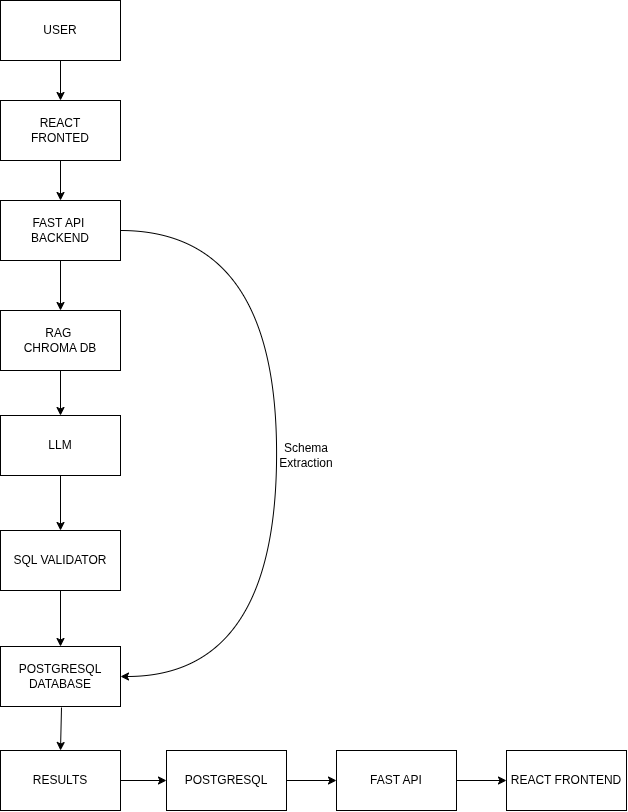

The diagram above was exported from draw.io. Its source (the exported page's mxGraphModel, read from the mxfile embedded in the PNG):
<mxGraphModel dx="1483" dy="835" grid="1" gridSize="10" guides="1" tooltips="1" connect="1" arrows="1" fold="1" page="1" pageScale="1" pageWidth="827" pageHeight="1169" background="none" math="0" shadow="0">
  <root>
    <mxCell id="0" />
    <mxCell id="1" parent="0" />
    <mxCell id="5sZlbo9Bt4BT9gsdryf3-1" parent="1" style="rounded=0;whiteSpace=wrap;html=1;" value="USER" vertex="1">
      <mxGeometry height="60" width="120" x="294" y="140" as="geometry" />
    </mxCell>
    <mxCell id="5sZlbo9Bt4BT9gsdryf3-7" parent="1" style="rounded=0;whiteSpace=wrap;html=1;" value="REACT&lt;div&gt;FRONTED&lt;/div&gt;" vertex="1">
      <mxGeometry height="60" width="120" x="294" y="240" as="geometry" />
    </mxCell>
    <mxCell id="5sZlbo9Bt4BT9gsdryf3-8" edge="1" parent="1" source="5sZlbo9Bt4BT9gsdryf3-7" style="endArrow=classic;html=1;rounded=0;exitX=0.5;exitY=1;exitDx=0;exitDy=0;entryX=0.5;entryY=0;entryDx=0;entryDy=0;" target="5sZlbo9Bt4BT9gsdryf3-11" value="">
      <mxGeometry height="50" relative="1" width="50" as="geometry">
        <mxPoint x="390" y="440" as="sourcePoint" />
        <mxPoint x="354" y="340" as="targetPoint" />
      </mxGeometry>
    </mxCell>
    <mxCell id="5sZlbo9Bt4BT9gsdryf3-11" parent="1" style="rounded=0;whiteSpace=wrap;html=1;" value="FAST API&amp;nbsp;&lt;div&gt;BACKEND&lt;/div&gt;" vertex="1">
      <mxGeometry height="60" width="120" x="294" y="340" as="geometry" />
    </mxCell>
    <mxCell id="5sZlbo9Bt4BT9gsdryf3-12" edge="1" parent="1" source="5sZlbo9Bt4BT9gsdryf3-11" style="endArrow=classic;html=1;rounded=0;exitX=0.5;exitY=1;exitDx=0;exitDy=0;entryX=0.5;entryY=0;entryDx=0;entryDy=0;" target="5sZlbo9Bt4BT9gsdryf3-15" value="">
      <mxGeometry height="50" relative="1" width="50" as="geometry">
        <mxPoint x="446" y="620" as="sourcePoint" />
        <mxPoint x="354" y="450" as="targetPoint" />
      </mxGeometry>
    </mxCell>
    <mxCell id="5sZlbo9Bt4BT9gsdryf3-14" edge="1" parent="1" source="5sZlbo9Bt4BT9gsdryf3-1" style="endArrow=classic;html=1;rounded=0;entryX=0.5;entryY=0;entryDx=0;entryDy=0;exitX=0.5;exitY=1;exitDx=0;exitDy=0;" target="5sZlbo9Bt4BT9gsdryf3-7" value="">
      <mxGeometry height="50" relative="1" width="50" as="geometry">
        <mxPoint x="500" y="210" as="sourcePoint" />
        <mxPoint x="440" y="250" as="targetPoint" />
      </mxGeometry>
    </mxCell>
    <mxCell id="5sZlbo9Bt4BT9gsdryf3-15" parent="1" style="rounded=0;whiteSpace=wrap;html=1;" value="RAG&amp;nbsp;&lt;div&gt;CHROMA DB&lt;/div&gt;" vertex="1">
      <mxGeometry height="60" width="120" x="294" y="450" as="geometry" />
    </mxCell>
    <mxCell id="5sZlbo9Bt4BT9gsdryf3-16" edge="1" parent="1" source="5sZlbo9Bt4BT9gsdryf3-15" style="endArrow=classic;html=1;rounded=0;exitX=0.5;exitY=1;exitDx=0;exitDy=0;entryX=0.5;entryY=0;entryDx=0;entryDy=0;" target="5sZlbo9Bt4BT9gsdryf3-17" value="">
      <mxGeometry height="50" relative="1" width="50" as="geometry">
        <mxPoint x="592" y="780" as="sourcePoint" />
        <mxPoint x="354" y="560" as="targetPoint" />
      </mxGeometry>
    </mxCell>
    <mxCell id="5sZlbo9Bt4BT9gsdryf3-17" parent="1" style="rounded=0;whiteSpace=wrap;html=1;" value="LLM" vertex="1">
      <mxGeometry height="60" width="120" x="294" y="555" as="geometry" />
    </mxCell>
    <mxCell id="5sZlbo9Bt4BT9gsdryf3-18" edge="1" parent="1" source="5sZlbo9Bt4BT9gsdryf3-17" style="endArrow=classic;html=1;rounded=0;exitX=0.5;exitY=1;exitDx=0;exitDy=0;entryX=0.5;entryY=0;entryDx=0;entryDy=0;" target="5sZlbo9Bt4BT9gsdryf3-19" value="">
      <mxGeometry height="50" relative="1" width="50" as="geometry">
        <mxPoint x="608" y="900" as="sourcePoint" />
        <mxPoint x="354" y="670" as="targetPoint" />
      </mxGeometry>
    </mxCell>
    <mxCell id="5sZlbo9Bt4BT9gsdryf3-19" parent="1" style="rounded=0;whiteSpace=wrap;html=1;" value="SQL VALIDATOR" vertex="1">
      <mxGeometry height="60" width="120" x="294" y="670" as="geometry" />
    </mxCell>
    <mxCell id="5sZlbo9Bt4BT9gsdryf3-20" edge="1" parent="1" source="5sZlbo9Bt4BT9gsdryf3-19" style="endArrow=classic;html=1;rounded=0;exitX=0.5;exitY=1;exitDx=0;exitDy=0;entryX=0.5;entryY=0;entryDx=0;entryDy=0;" target="5sZlbo9Bt4BT9gsdryf3-21" value="">
      <mxGeometry height="50" relative="1" width="50" as="geometry">
        <mxPoint x="608" y="1015" as="sourcePoint" />
        <mxPoint x="354" y="785" as="targetPoint" />
      </mxGeometry>
    </mxCell>
    <mxCell id="5sZlbo9Bt4BT9gsdryf3-21" parent="1" style="rounded=0;whiteSpace=wrap;html=1;" value="POSTGRESQL&lt;br&gt;DATABASE" vertex="1">
      <mxGeometry height="60" width="120" x="294" y="786" as="geometry" />
    </mxCell>
    <mxCell id="5sZlbo9Bt4BT9gsdryf3-22" edge="1" parent="1" style="endArrow=classic;html=1;rounded=0;exitX=0.5;exitY=1;exitDx=0;exitDy=0;entryX=0.5;entryY=0;entryDx=0;entryDy=0;" target="5sZlbo9Bt4BT9gsdryf3-27" value="">
      <mxGeometry height="50" relative="1" width="50" as="geometry">
        <mxPoint x="355" y="847" as="sourcePoint" />
        <mxPoint x="355" y="890" as="targetPoint" />
      </mxGeometry>
    </mxCell>
    <mxCell id="5sZlbo9Bt4BT9gsdryf3-27" parent="1" style="rounded=0;whiteSpace=wrap;html=1;" value="RESULTS" vertex="1">
      <mxGeometry height="60" width="120" x="294" y="890" as="geometry" />
    </mxCell>
    <mxCell id="5sZlbo9Bt4BT9gsdryf3-28" edge="1" parent="1" source="5sZlbo9Bt4BT9gsdryf3-27" style="endArrow=classic;html=1;rounded=0;exitX=1;exitY=0.5;exitDx=0;exitDy=0;entryX=0;entryY=0.5;entryDx=0;entryDy=0;" target="5sZlbo9Bt4BT9gsdryf3-33" value="">
      <mxGeometry height="50" relative="1" width="50" as="geometry">
        <mxPoint x="414" y="918" as="sourcePoint" />
        <mxPoint x="460" y="920" as="targetPoint" />
      </mxGeometry>
    </mxCell>
    <mxCell id="5sZlbo9Bt4BT9gsdryf3-31" edge="1" parent="1" source="5sZlbo9Bt4BT9gsdryf3-11" style="endArrow=classic;html=1;rounded=0;exitX=1;exitY=0.5;exitDx=0;exitDy=0;edgeStyle=orthogonalEdgeStyle;curved=1;entryX=1;entryY=0.5;entryDx=0;entryDy=0;" target="5sZlbo9Bt4BT9gsdryf3-21" value="">
      <mxGeometry height="50" relative="1" width="50" as="geometry">
        <Array as="points">
          <mxPoint x="570" y="370" />
          <mxPoint x="570" y="816" />
        </Array>
        <mxPoint x="420" y="370" as="sourcePoint" />
        <mxPoint x="560" y="630" as="targetPoint" />
      </mxGeometry>
    </mxCell>
    <mxCell id="5sZlbo9Bt4BT9gsdryf3-32" parent="1" style="text;html=1;whiteSpace=wrap;strokeColor=none;fillColor=none;align=center;verticalAlign=middle;rounded=0;" value="Schema Extraction" vertex="1">
      <mxGeometry height="30" width="60" x="570" y="580" as="geometry" />
    </mxCell>
    <mxCell id="5sZlbo9Bt4BT9gsdryf3-33" parent="1" style="rounded=0;whiteSpace=wrap;html=1;" value="POSTGRESQL" vertex="1">
      <mxGeometry height="60" width="120" x="460" y="890" as="geometry" />
    </mxCell>
    <mxCell id="5sZlbo9Bt4BT9gsdryf3-34" edge="1" parent="1" source="5sZlbo9Bt4BT9gsdryf3-33" style="endArrow=classic;html=1;rounded=0;exitX=1;exitY=0.5;exitDx=0;exitDy=0;entryX=0;entryY=0.5;entryDx=0;entryDy=0;" target="5sZlbo9Bt4BT9gsdryf3-35" value="">
      <mxGeometry height="50" relative="1" width="50" as="geometry">
        <mxPoint x="580" y="918" as="sourcePoint" />
        <mxPoint x="626" y="920" as="targetPoint" />
      </mxGeometry>
    </mxCell>
    <mxCell id="5sZlbo9Bt4BT9gsdryf3-35" parent="1" style="rounded=0;whiteSpace=wrap;html=1;" value="FAST API" vertex="1">
      <mxGeometry height="60" width="120" x="630" y="890" as="geometry" />
    </mxCell>
    <mxCell id="5sZlbo9Bt4BT9gsdryf3-36" edge="1" parent="1" source="5sZlbo9Bt4BT9gsdryf3-35" style="endArrow=classic;html=1;rounded=0;exitX=1;exitY=0.5;exitDx=0;exitDy=0;entryX=0;entryY=0.5;entryDx=0;entryDy=0;" target="5sZlbo9Bt4BT9gsdryf3-37" value="">
      <mxGeometry height="50" relative="1" width="50" as="geometry">
        <mxPoint x="750" y="918" as="sourcePoint" />
        <mxPoint x="796" y="920" as="targetPoint" />
      </mxGeometry>
    </mxCell>
    <mxCell id="5sZlbo9Bt4BT9gsdryf3-37" parent="1" style="rounded=0;whiteSpace=wrap;html=1;" value="REACT FRONTEND" vertex="1">
      <mxGeometry height="60" width="120" x="800" y="890" as="geometry" />
    </mxCell>
  </root>
</mxGraphModel>